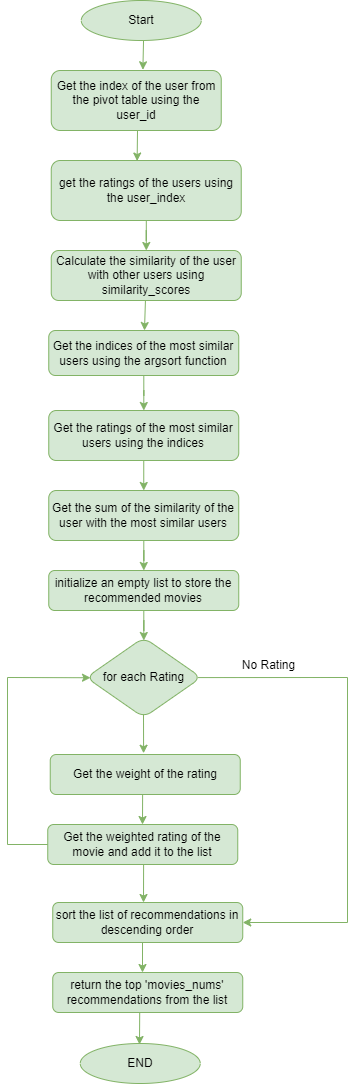

The diagram above was exported from draw.io. Its source (the exported page's mxGraphModel, read from the mxfile embedded in the PNG):
<mxGraphModel dx="1012" dy="522" grid="1" gridSize="10" guides="1" tooltips="1" connect="1" arrows="1" fold="1" page="1" pageScale="1" pageWidth="827" pageHeight="1169" math="0" shadow="0">
  <root>
    <mxCell id="WIyWlLk6GJQsqaUBKTNV-0" />
    <mxCell id="WIyWlLk6GJQsqaUBKTNV-1" parent="WIyWlLk6GJQsqaUBKTNV-0" />
    <mxCell id="mS9Tlg2xF6caM8tO3BZZ-36" value="" style="rounded=0;orthogonalLoop=1;jettySize=auto;html=1;entryX=0.452;entryY=0.009;entryDx=0;entryDy=0;entryPerimeter=0;fillColor=#d5e8d4;strokeColor=#82b366;" parent="WIyWlLk6GJQsqaUBKTNV-1" target="mS9Tlg2xF6caM8tO3BZZ-35" edge="1">
      <mxGeometry relative="1" as="geometry">
        <mxPoint x="210" y="240" as="sourcePoint" />
      </mxGeometry>
    </mxCell>
    <mxCell id="mS9Tlg2xF6caM8tO3BZZ-15" value="for each Rating" style="rhombus;whiteSpace=wrap;html=1;rounded=1;glass=0;strokeWidth=1;shadow=0;fillColor=#d5e8d4;strokeColor=#82b366;" parent="WIyWlLk6GJQsqaUBKTNV-1" vertex="1">
      <mxGeometry x="158.75" y="747" width="115" height="80" as="geometry" />
    </mxCell>
    <mxCell id="mS9Tlg2xF6caM8tO3BZZ-24" value="Get the index of the user from the pivot table using the user_id" style="whiteSpace=wrap;html=1;rounded=1;glass=0;strokeWidth=1;shadow=0;fillColor=#d5e8d4;strokeColor=#82b366;" parent="WIyWlLk6GJQsqaUBKTNV-1" vertex="1">
      <mxGeometry x="123.75" y="180" width="170" height="60" as="geometry" />
    </mxCell>
    <mxCell id="mS9Tlg2xF6caM8tO3BZZ-38" value="" style="edgeStyle=orthogonalEdgeStyle;rounded=0;orthogonalLoop=1;jettySize=auto;html=1;fillColor=#d5e8d4;strokeColor=#82b366;" parent="WIyWlLk6GJQsqaUBKTNV-1" source="mS9Tlg2xF6caM8tO3BZZ-35" target="mS9Tlg2xF6caM8tO3BZZ-37" edge="1">
      <mxGeometry relative="1" as="geometry" />
    </mxCell>
    <mxCell id="mS9Tlg2xF6caM8tO3BZZ-35" value="get the ratings of the users using the user_index" style="whiteSpace=wrap;html=1;rounded=1;glass=0;strokeWidth=1;shadow=0;fillColor=#d5e8d4;strokeColor=#82b366;" parent="WIyWlLk6GJQsqaUBKTNV-1" vertex="1">
      <mxGeometry x="123.75" y="270" width="190" height="60" as="geometry" />
    </mxCell>
    <mxCell id="mS9Tlg2xF6caM8tO3BZZ-40" value="" style="rounded=0;orthogonalLoop=1;jettySize=auto;html=1;fillColor=#d5e8d4;strokeColor=#82b366;" parent="WIyWlLk6GJQsqaUBKTNV-1" source="mS9Tlg2xF6caM8tO3BZZ-37" target="mS9Tlg2xF6caM8tO3BZZ-39" edge="1">
      <mxGeometry relative="1" as="geometry" />
    </mxCell>
    <mxCell id="mS9Tlg2xF6caM8tO3BZZ-37" value="Calculate the similarity of the user with other users using similarity_scores" style="whiteSpace=wrap;html=1;rounded=1;glass=0;strokeWidth=1;shadow=0;fillColor=#d5e8d4;strokeColor=#82b366;" parent="WIyWlLk6GJQsqaUBKTNV-1" vertex="1">
      <mxGeometry x="123.75" y="360" width="190" height="50" as="geometry" />
    </mxCell>
    <mxCell id="mS9Tlg2xF6caM8tO3BZZ-42" value="" style="edgeStyle=orthogonalEdgeStyle;rounded=0;orthogonalLoop=1;jettySize=auto;html=1;fillColor=#d5e8d4;strokeColor=#82b366;" parent="WIyWlLk6GJQsqaUBKTNV-1" source="mS9Tlg2xF6caM8tO3BZZ-39" target="mS9Tlg2xF6caM8tO3BZZ-41" edge="1">
      <mxGeometry relative="1" as="geometry" />
    </mxCell>
    <mxCell id="mS9Tlg2xF6caM8tO3BZZ-39" value="Get the indices of the most similar users using the argsort function" style="whiteSpace=wrap;html=1;rounded=1;glass=0;strokeWidth=1;shadow=0;fillColor=#d5e8d4;strokeColor=#82b366;" parent="WIyWlLk6GJQsqaUBKTNV-1" vertex="1">
      <mxGeometry x="121.25" y="440" width="190" height="45" as="geometry" />
    </mxCell>
    <mxCell id="3g9RR-Rtl4LB0x1UM9Ui-7" value="" style="rounded=0;orthogonalLoop=1;jettySize=auto;html=1;fillColor=#d5e8d4;strokeColor=#82b366;" parent="WIyWlLk6GJQsqaUBKTNV-1" source="mS9Tlg2xF6caM8tO3BZZ-41" target="3g9RR-Rtl4LB0x1UM9Ui-6" edge="1">
      <mxGeometry relative="1" as="geometry" />
    </mxCell>
    <mxCell id="mS9Tlg2xF6caM8tO3BZZ-41" value="Get the ratings of the most similar users using the indices" style="whiteSpace=wrap;html=1;rounded=1;glass=0;strokeWidth=1;shadow=0;fillColor=#d5e8d4;strokeColor=#82b366;" parent="WIyWlLk6GJQsqaUBKTNV-1" vertex="1">
      <mxGeometry x="121.25" y="520" width="190" height="50" as="geometry" />
    </mxCell>
    <mxCell id="3g9RR-Rtl4LB0x1UM9Ui-5" value="Start" style="ellipse;whiteSpace=wrap;html=1;fillColor=#d5e8d4;strokeColor=#82b366;" parent="WIyWlLk6GJQsqaUBKTNV-1" vertex="1">
      <mxGeometry x="153.75" y="110" width="120" height="40" as="geometry" />
    </mxCell>
    <mxCell id="3g9RR-Rtl4LB0x1UM9Ui-9" value="" style="edgeStyle=orthogonalEdgeStyle;rounded=0;orthogonalLoop=1;jettySize=auto;html=1;fillColor=#d5e8d4;strokeColor=#82b366;" parent="WIyWlLk6GJQsqaUBKTNV-1" source="3g9RR-Rtl4LB0x1UM9Ui-6" target="3g9RR-Rtl4LB0x1UM9Ui-8" edge="1">
      <mxGeometry relative="1" as="geometry" />
    </mxCell>
    <mxCell id="3g9RR-Rtl4LB0x1UM9Ui-6" value="Get the sum of the similarity of the user with the most similar users" style="whiteSpace=wrap;html=1;rounded=1;glass=0;strokeWidth=1;shadow=0;fillColor=#d5e8d4;strokeColor=#82b366;" parent="WIyWlLk6GJQsqaUBKTNV-1" vertex="1">
      <mxGeometry x="121.25" y="600" width="190" height="50" as="geometry" />
    </mxCell>
    <mxCell id="3g9RR-Rtl4LB0x1UM9Ui-11" value="" style="edgeStyle=orthogonalEdgeStyle;rounded=0;orthogonalLoop=1;jettySize=auto;html=1;fillColor=#d5e8d4;strokeColor=#82b366;" parent="WIyWlLk6GJQsqaUBKTNV-1" source="3g9RR-Rtl4LB0x1UM9Ui-8" edge="1">
      <mxGeometry relative="1" as="geometry">
        <mxPoint x="216.30882352941182" y="750" as="targetPoint" />
      </mxGeometry>
    </mxCell>
    <mxCell id="3g9RR-Rtl4LB0x1UM9Ui-8" value="initialize an empty list to store the recommended movies" style="whiteSpace=wrap;html=1;rounded=1;glass=0;strokeWidth=1;shadow=0;fillColor=#d5e8d4;strokeColor=#82b366;" parent="WIyWlLk6GJQsqaUBKTNV-1" vertex="1">
      <mxGeometry x="121.25" y="680" width="190" height="40" as="geometry" />
    </mxCell>
    <mxCell id="6iFdYZ-7IVUUVNwaaMo1-26" value="Get the weight of the rating" style="whiteSpace=wrap;html=1;rounded=1;glass=0;strokeWidth=1;shadow=0;fillColor=#d5e8d4;strokeColor=#82b366;" vertex="1" parent="WIyWlLk6GJQsqaUBKTNV-1">
      <mxGeometry x="122.75" y="864" width="190" height="40" as="geometry" />
    </mxCell>
    <mxCell id="6iFdYZ-7IVUUVNwaaMo1-27" value="Get the weighted rating of the movie and add it to the list" style="whiteSpace=wrap;html=1;rounded=1;glass=0;strokeWidth=1;shadow=0;fillColor=#d5e8d4;strokeColor=#82b366;" vertex="1" parent="WIyWlLk6GJQsqaUBKTNV-1">
      <mxGeometry x="120.25" y="934" width="190" height="40" as="geometry" />
    </mxCell>
    <mxCell id="6iFdYZ-7IVUUVNwaaMo1-28" value="sort the list of recommendations in descending order" style="whiteSpace=wrap;html=1;rounded=1;glass=0;strokeWidth=1;shadow=0;fillColor=#d5e8d4;strokeColor=#82b366;" vertex="1" parent="WIyWlLk6GJQsqaUBKTNV-1">
      <mxGeometry x="125.25" y="1012" width="190" height="40" as="geometry" />
    </mxCell>
    <mxCell id="6iFdYZ-7IVUUVNwaaMo1-29" value="return the top 'movies_nums' recommendations from the list" style="whiteSpace=wrap;html=1;rounded=1;glass=0;strokeWidth=1;shadow=0;fillColor=#d5e8d4;strokeColor=#82b366;" vertex="1" parent="WIyWlLk6GJQsqaUBKTNV-1">
      <mxGeometry x="125.25" y="1082" width="190" height="40" as="geometry" />
    </mxCell>
    <mxCell id="6iFdYZ-7IVUUVNwaaMo1-30" value="END" style="ellipse;whiteSpace=wrap;html=1;rounded=1;glass=0;strokeWidth=1;shadow=0;fillColor=#d5e8d4;strokeColor=#82b366;" vertex="1" parent="WIyWlLk6GJQsqaUBKTNV-1">
      <mxGeometry x="152.75" y="1153" width="120" height="40" as="geometry" />
    </mxCell>
    <mxCell id="6iFdYZ-7IVUUVNwaaMo1-31" value="" style="edgeStyle=orthogonalEdgeStyle;rounded=0;orthogonalLoop=1;jettySize=auto;html=1;entryX=0.486;entryY=-0.031;entryDx=0;entryDy=0;entryPerimeter=0;fillColor=#d5e8d4;strokeColor=#82b366;" edge="1" parent="WIyWlLk6GJQsqaUBKTNV-1">
      <mxGeometry relative="1" as="geometry">
        <mxPoint x="216" y="824" as="sourcePoint" />
        <mxPoint x="216.08999999999997" y="862.76" as="targetPoint" />
      </mxGeometry>
    </mxCell>
    <mxCell id="6iFdYZ-7IVUUVNwaaMo1-32" value="" style="edgeStyle=orthogonalEdgeStyle;rounded=0;orthogonalLoop=1;jettySize=auto;html=1;exitX=0.499;exitY=0.967;exitDx=0;exitDy=0;exitPerimeter=0;fillColor=#d5e8d4;strokeColor=#82b366;" edge="1" parent="WIyWlLk6GJQsqaUBKTNV-1">
      <mxGeometry relative="1" as="geometry">
        <mxPoint x="215.11499999999998" y="903.9999999999999" as="sourcePoint" />
        <mxPoint x="215" y="934" as="targetPoint" />
      </mxGeometry>
    </mxCell>
    <mxCell id="6iFdYZ-7IVUUVNwaaMo1-37" value="" style="edgeStyle=orthogonalEdgeStyle;rounded=0;orthogonalLoop=1;jettySize=auto;html=1;exitX=0.515;exitY=1.045;exitDx=0;exitDy=0;exitPerimeter=0;fillColor=#d5e8d4;strokeColor=#82b366;" edge="1" parent="WIyWlLk6GJQsqaUBKTNV-1">
      <mxGeometry relative="1" as="geometry">
        <mxPoint x="216.10000000000002" y="973.8" as="sourcePoint" />
        <mxPoint x="216" y="1012" as="targetPoint" />
      </mxGeometry>
    </mxCell>
    <mxCell id="6iFdYZ-7IVUUVNwaaMo1-38" value="" style="edgeStyle=orthogonalEdgeStyle;rounded=0;orthogonalLoop=1;jettySize=auto;html=1;fillColor=#d5e8d4;strokeColor=#82b366;" edge="1" parent="WIyWlLk6GJQsqaUBKTNV-1">
      <mxGeometry relative="1" as="geometry">
        <mxPoint x="215" y="1052" as="sourcePoint" />
        <mxPoint x="215" y="1082" as="targetPoint" />
      </mxGeometry>
    </mxCell>
    <mxCell id="6iFdYZ-7IVUUVNwaaMo1-39" value="" style="edgeStyle=orthogonalEdgeStyle;rounded=0;orthogonalLoop=1;jettySize=auto;html=1;exitX=0.499;exitY=0.967;exitDx=0;exitDy=0;exitPerimeter=0;fillColor=#d5e8d4;strokeColor=#82b366;" edge="1" parent="WIyWlLk6GJQsqaUBKTNV-1">
      <mxGeometry relative="1" as="geometry">
        <mxPoint x="212.20499999999984" y="1122" as="sourcePoint" />
        <mxPoint x="212" y="1154" as="targetPoint" />
      </mxGeometry>
    </mxCell>
    <mxCell id="6iFdYZ-7IVUUVNwaaMo1-40" value="" style="endArrow=classic;html=1;rounded=0;exitX=0.97;exitY=0.501;exitDx=0;exitDy=0;fillColor=#d5e8d4;strokeColor=#82b366;exitPerimeter=0;entryX=1;entryY=0.5;entryDx=0;entryDy=0;" edge="1" parent="WIyWlLk6GJQsqaUBKTNV-1" source="mS9Tlg2xF6caM8tO3BZZ-15" target="6iFdYZ-7IVUUVNwaaMo1-28">
      <mxGeometry width="50" height="50" relative="1" as="geometry">
        <mxPoint x="300" y="720" as="sourcePoint" />
        <mxPoint x="320" y="1090" as="targetPoint" />
        <Array as="points">
          <mxPoint x="420" y="787" />
          <mxPoint x="420" y="1032" />
        </Array>
      </mxGeometry>
    </mxCell>
    <mxCell id="6iFdYZ-7IVUUVNwaaMo1-41" value="No Rating" style="text;html=1;align=center;verticalAlign=middle;resizable=0;points=[];autosize=1;" vertex="1" parent="WIyWlLk6GJQsqaUBKTNV-1">
      <mxGeometry x="301.25" y="760" width="80" height="30" as="geometry" />
    </mxCell>
    <mxCell id="6iFdYZ-7IVUUVNwaaMo1-45" value="" style="endArrow=classic;html=1;rounded=0;exitX=0;exitY=0.5;exitDx=0;exitDy=0;entryX=0.037;entryY=0.503;entryDx=0;entryDy=0;entryPerimeter=0;fillColor=#d5e8d4;strokeColor=#82b366;" edge="1" parent="WIyWlLk6GJQsqaUBKTNV-1" source="6iFdYZ-7IVUUVNwaaMo1-27" target="mS9Tlg2xF6caM8tO3BZZ-15">
      <mxGeometry width="50" height="50" relative="1" as="geometry">
        <mxPoint x="120" y="1060" as="sourcePoint" />
        <mxPoint x="160" y="787" as="targetPoint" />
        <Array as="points">
          <mxPoint x="80" y="954" />
          <mxPoint x="80" y="787" />
        </Array>
      </mxGeometry>
    </mxCell>
    <mxCell id="6iFdYZ-7IVUUVNwaaMo1-47" value="" style="endArrow=classic;html=1;rounded=0;exitX=0.519;exitY=0.997;exitDx=0;exitDy=0;exitPerimeter=0;entryX=0.539;entryY=-0.012;entryDx=0;entryDy=0;entryPerimeter=0;fillColor=#d5e8d4;strokeColor=#82b366;" edge="1" parent="WIyWlLk6GJQsqaUBKTNV-1" source="3g9RR-Rtl4LB0x1UM9Ui-5" target="mS9Tlg2xF6caM8tO3BZZ-24">
      <mxGeometry width="50" height="50" relative="1" as="geometry">
        <mxPoint x="160" y="160" as="sourcePoint" />
        <mxPoint x="210" y="110" as="targetPoint" />
      </mxGeometry>
    </mxCell>
  </root>
</mxGraphModel>